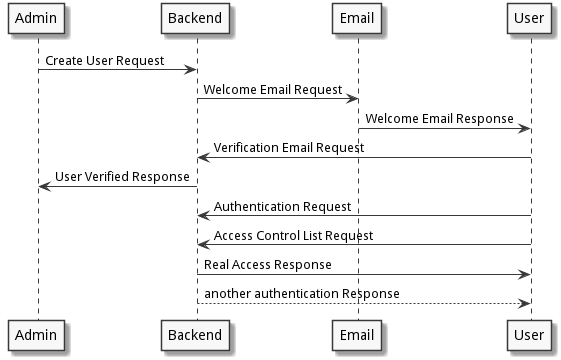

The diagram above was rendered by PlantUML. Its source (embedded in the PNG):
@startuml
    skinparam monochrome true
    Admin -> Backend: Create User Request
    Email <- Backend: Welcome Email Request
    User  <- Email: Welcome Email Response
    User ->  Backend: Verification Email Request
    Admin <- Backend: User Verified Response
    User ->  Backend: Authentication Request
    User ->  Backend: Access Control List Request
    User <-  Backend: Real Access Response
    User <-- Backend: another authentication Response
@enduml